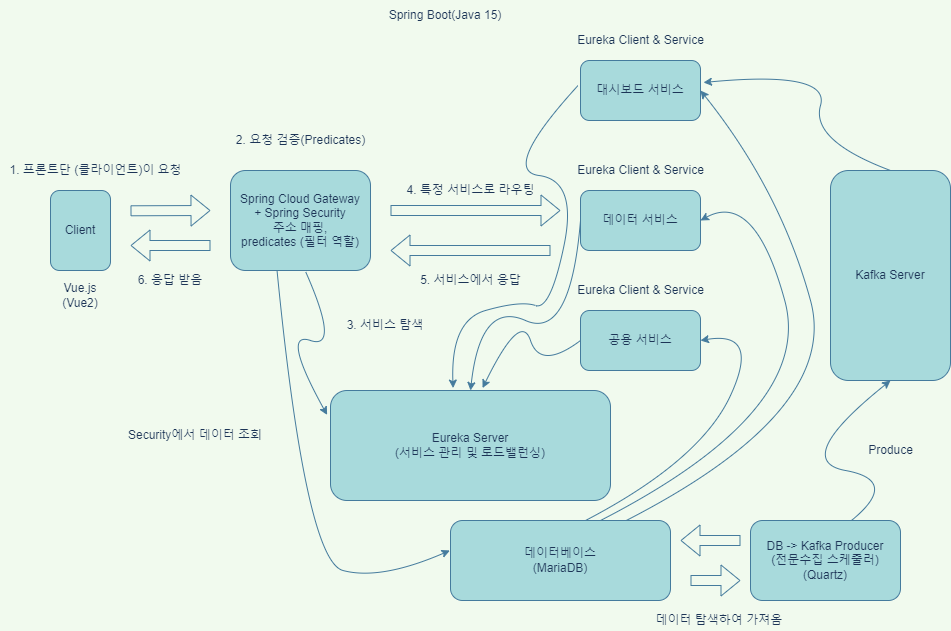

The diagram above was exported from draw.io. Its source (the exported page's mxGraphModel, read from the mxfile embedded in the PNG):
<mxGraphModel dx="2719" dy="898" grid="1" gridSize="10" guides="1" tooltips="1" connect="1" arrows="1" fold="1" page="1" pageScale="1" pageWidth="900" pageHeight="1600" background="#F1FAEE" math="0" shadow="0">
  <root>
    <mxCell id="0" />
    <mxCell id="1" parent="0" />
    <mxCell id="Zy5jL_L1PlVuJN2Nwhqh-3" value="" style="shape=flexArrow;endArrow=classic;html=1;rounded=0;labelBackgroundColor=#F1FAEE;strokeColor=#457B9D;fontColor=#1D3557;" parent="1" edge="1">
      <mxGeometry width="50" height="50" relative="1" as="geometry">
        <mxPoint x="60" y="250.29" as="sourcePoint" />
        <mxPoint x="140" y="249.99999999999997" as="targetPoint" />
      </mxGeometry>
    </mxCell>
    <mxCell id="Zy5jL_L1PlVuJN2Nwhqh-5" value="Client" style="rounded=1;whiteSpace=wrap;html=1;fillColor=#A8DADC;strokeColor=#457B9D;fontColor=#1D3557;" parent="1" vertex="1">
      <mxGeometry x="-20" y="230" width="60" height="80" as="geometry" />
    </mxCell>
    <mxCell id="Zy5jL_L1PlVuJN2Nwhqh-6" value="Spring Cloud Gateway&lt;br&gt;+ Spring Security&lt;br&gt;주소 매핑,&lt;br&gt;predicates (필터 역할)" style="rounded=1;whiteSpace=wrap;html=1;fillColor=#A8DADC;strokeColor=#457B9D;fontColor=#1D3557;" parent="1" vertex="1">
      <mxGeometry x="160" y="210" width="140" height="100" as="geometry" />
    </mxCell>
    <mxCell id="Zy5jL_L1PlVuJN2Nwhqh-8" value="" style="shape=flexArrow;endArrow=classic;html=1;rounded=0;labelBackgroundColor=#F1FAEE;strokeColor=#457B9D;fontColor=#1D3557;" parent="1" edge="1">
      <mxGeometry width="50" height="50" relative="1" as="geometry">
        <mxPoint x="320" y="250" as="sourcePoint" />
        <mxPoint x="490" y="250" as="targetPoint" />
      </mxGeometry>
    </mxCell>
    <mxCell id="Zy5jL_L1PlVuJN2Nwhqh-9" value="4. 특정 서비스로 라우팅" style="text;html=1;align=center;verticalAlign=middle;resizable=0;points=[];autosize=1;strokeColor=none;fillColor=none;fontColor=#1D3557;" parent="1" vertex="1">
      <mxGeometry x="330" y="220" width="140" height="20" as="geometry" />
    </mxCell>
    <mxCell id="Zy5jL_L1PlVuJN2Nwhqh-10" value="Eureka Server&lt;br&gt;(서비스 관리 및 로드밸런싱)" style="rounded=1;whiteSpace=wrap;html=1;fillColor=#A8DADC;strokeColor=#457B9D;fontColor=#1D3557;" parent="1" vertex="1">
      <mxGeometry x="260" y="430" width="280" height="110" as="geometry" />
    </mxCell>
    <mxCell id="Zy5jL_L1PlVuJN2Nwhqh-11" value="1. 프론트단 (클라이언트)이 요청" style="text;html=1;align=center;verticalAlign=middle;resizable=0;points=[];autosize=1;strokeColor=none;fillColor=none;fontColor=#1D3557;" parent="1" vertex="1">
      <mxGeometry x="-70" y="200" width="190" height="20" as="geometry" />
    </mxCell>
    <mxCell id="Zy5jL_L1PlVuJN2Nwhqh-12" value="2. 요청 검증(Predicates)" style="text;html=1;align=center;verticalAlign=middle;resizable=0;points=[];autosize=1;strokeColor=none;fillColor=none;fontColor=#1D3557;" parent="1" vertex="1">
      <mxGeometry x="160" y="170" width="140" height="20" as="geometry" />
    </mxCell>
    <mxCell id="Zy5jL_L1PlVuJN2Nwhqh-13" value="" style="curved=1;endArrow=classic;html=1;rounded=0;entryX=-0.012;entryY=0.222;entryDx=0;entryDy=0;entryPerimeter=0;exitX=0.536;exitY=1.01;exitDx=0;exitDy=0;exitPerimeter=0;labelBackgroundColor=#F1FAEE;strokeColor=#457B9D;fontColor=#1D3557;" parent="1" source="Zy5jL_L1PlVuJN2Nwhqh-6" target="Zy5jL_L1PlVuJN2Nwhqh-10" edge="1">
      <mxGeometry width="50" height="50" relative="1" as="geometry">
        <mxPoint x="10" y="300" as="sourcePoint" />
        <mxPoint x="120" y="420" as="targetPoint" />
        <Array as="points">
          <mxPoint x="270" y="390" />
          <mxPoint x="210" y="370" />
        </Array>
      </mxGeometry>
    </mxCell>
    <mxCell id="Zy5jL_L1PlVuJN2Nwhqh-14" value="3. 서비스 탐색" style="text;html=1;strokeColor=none;fillColor=none;align=center;verticalAlign=middle;whiteSpace=wrap;rounded=0;fontColor=#1D3557;" parent="1" vertex="1">
      <mxGeometry x="260" y="350" width="110" height="30" as="geometry" />
    </mxCell>
    <mxCell id="Zy5jL_L1PlVuJN2Nwhqh-15" value="대시보드 서비스" style="rounded=1;whiteSpace=wrap;html=1;fillColor=#A8DADC;strokeColor=#457B9D;fontColor=#1D3557;" parent="1" vertex="1">
      <mxGeometry x="510" y="100" width="120" height="60" as="geometry" />
    </mxCell>
    <mxCell id="Zy5jL_L1PlVuJN2Nwhqh-16" value="데이터 서비스" style="rounded=1;whiteSpace=wrap;html=1;fillColor=#A8DADC;strokeColor=#457B9D;fontColor=#1D3557;" parent="1" vertex="1">
      <mxGeometry x="510" y="230" width="120" height="60" as="geometry" />
    </mxCell>
    <mxCell id="Zy5jL_L1PlVuJN2Nwhqh-17" value="공용 서비스" style="rounded=1;whiteSpace=wrap;html=1;fillColor=#A8DADC;strokeColor=#457B9D;fontColor=#1D3557;" parent="1" vertex="1">
      <mxGeometry x="510" y="350" width="120" height="60" as="geometry" />
    </mxCell>
    <mxCell id="Zy5jL_L1PlVuJN2Nwhqh-18" value="" style="curved=1;endArrow=classic;html=1;rounded=0;exitX=0;exitY=0.5;exitDx=0;exitDy=0;entryX=0.543;entryY=-0.022;entryDx=0;entryDy=0;entryPerimeter=0;labelBackgroundColor=#F1FAEE;strokeColor=#457B9D;fontColor=#1D3557;" parent="1" source="Zy5jL_L1PlVuJN2Nwhqh-17" target="Zy5jL_L1PlVuJN2Nwhqh-10" edge="1">
      <mxGeometry width="50" height="50" relative="1" as="geometry">
        <mxPoint x="490" y="400" as="sourcePoint" />
        <mxPoint x="540" y="350" as="targetPoint" />
        <Array as="points">
          <mxPoint x="470" y="410" />
          <mxPoint x="450" y="350" />
        </Array>
      </mxGeometry>
    </mxCell>
    <mxCell id="Zy5jL_L1PlVuJN2Nwhqh-20" value="Eureka Client &amp;amp; Service" style="text;html=1;align=center;verticalAlign=middle;resizable=0;points=[];autosize=1;strokeColor=none;fillColor=none;fontColor=#1D3557;" parent="1" vertex="1">
      <mxGeometry x="500" y="320" width="140" height="20" as="geometry" />
    </mxCell>
    <mxCell id="Zy5jL_L1PlVuJN2Nwhqh-21" value="Eureka Client &amp;amp; Service" style="text;html=1;align=center;verticalAlign=middle;resizable=0;points=[];autosize=1;strokeColor=none;fillColor=none;fontColor=#1D3557;" parent="1" vertex="1">
      <mxGeometry x="500" y="200" width="140" height="20" as="geometry" />
    </mxCell>
    <mxCell id="Zy5jL_L1PlVuJN2Nwhqh-22" value="Eureka Client &amp;amp; Service" style="text;html=1;align=center;verticalAlign=middle;resizable=0;points=[];autosize=1;strokeColor=none;fillColor=none;fontColor=#1D3557;" parent="1" vertex="1">
      <mxGeometry x="500" y="70" width="140" height="20" as="geometry" />
    </mxCell>
    <mxCell id="Zy5jL_L1PlVuJN2Nwhqh-27" value="" style="curved=1;endArrow=classic;html=1;rounded=0;entryX=0.5;entryY=0;entryDx=0;entryDy=0;exitX=0;exitY=0.5;exitDx=0;exitDy=0;labelBackgroundColor=#F1FAEE;strokeColor=#457B9D;fontColor=#1D3557;" parent="1" source="Zy5jL_L1PlVuJN2Nwhqh-16" target="Zy5jL_L1PlVuJN2Nwhqh-10" edge="1">
      <mxGeometry width="50" height="50" relative="1" as="geometry">
        <mxPoint x="350" y="390" as="sourcePoint" />
        <mxPoint x="400" y="340" as="targetPoint" />
        <Array as="points">
          <mxPoint x="500" y="380" />
          <mxPoint x="410" y="340" />
        </Array>
      </mxGeometry>
    </mxCell>
    <mxCell id="Zy5jL_L1PlVuJN2Nwhqh-28" value="" style="curved=1;endArrow=classic;html=1;rounded=0;entryX=0.438;entryY=-0.022;entryDx=0;entryDy=0;exitX=-0.022;exitY=0.42;exitDx=0;exitDy=0;exitPerimeter=0;labelBackgroundColor=#F1FAEE;strokeColor=#457B9D;fontColor=#1D3557;entryPerimeter=0;" parent="1" source="Zy5jL_L1PlVuJN2Nwhqh-15" target="Zy5jL_L1PlVuJN2Nwhqh-10" edge="1">
      <mxGeometry width="50" height="50" relative="1" as="geometry">
        <mxPoint x="690" y="460" as="sourcePoint" />
        <mxPoint x="700" y="350" as="targetPoint" />
        <Array as="points">
          <mxPoint x="430" y="210" />
          <mxPoint x="507" y="220" />
          <mxPoint x="480" y="350" />
          <mxPoint x="450" y="340" />
          <mxPoint x="380" y="360" />
        </Array>
      </mxGeometry>
    </mxCell>
    <mxCell id="Zy5jL_L1PlVuJN2Nwhqh-29" value="" style="shape=flexArrow;endArrow=classic;html=1;rounded=0;labelBackgroundColor=#F1FAEE;strokeColor=#457B9D;fontColor=#1D3557;" parent="1" edge="1">
      <mxGeometry width="50" height="50" relative="1" as="geometry">
        <mxPoint x="480" y="290" as="sourcePoint" />
        <mxPoint x="320" y="290" as="targetPoint" />
      </mxGeometry>
    </mxCell>
    <mxCell id="Zy5jL_L1PlVuJN2Nwhqh-30" value="5. 서비스에서 응답" style="text;html=1;align=center;verticalAlign=middle;resizable=0;points=[];autosize=1;strokeColor=none;fillColor=none;fontColor=#1D3557;" parent="1" vertex="1">
      <mxGeometry x="340" y="310" width="120" height="20" as="geometry" />
    </mxCell>
    <mxCell id="Zy5jL_L1PlVuJN2Nwhqh-31" value="6. 응답 받음" style="text;html=1;strokeColor=none;fillColor=none;align=center;verticalAlign=middle;whiteSpace=wrap;rounded=0;fontColor=#1D3557;" parent="1" vertex="1">
      <mxGeometry x="60" y="305" width="80" height="30" as="geometry" />
    </mxCell>
    <mxCell id="Zy5jL_L1PlVuJN2Nwhqh-32" value="" style="shape=flexArrow;endArrow=classic;html=1;rounded=0;labelBackgroundColor=#F1FAEE;strokeColor=#457B9D;fontColor=#1D3557;" parent="1" edge="1">
      <mxGeometry width="50" height="50" relative="1" as="geometry">
        <mxPoint x="140" y="285" as="sourcePoint" />
        <mxPoint x="60" y="285" as="targetPoint" />
      </mxGeometry>
    </mxCell>
    <mxCell id="Zy5jL_L1PlVuJN2Nwhqh-33" value="Vue.js&lt;br&gt;(Vue2)" style="text;html=1;strokeColor=none;fillColor=none;align=center;verticalAlign=middle;whiteSpace=wrap;rounded=0;fontColor=#1D3557;" parent="1" vertex="1">
      <mxGeometry x="-20" y="320" width="60" height="30" as="geometry" />
    </mxCell>
    <mxCell id="Zy5jL_L1PlVuJN2Nwhqh-34" value="Spring Boot(Java 15)" style="text;html=1;strokeColor=none;fillColor=none;align=center;verticalAlign=middle;whiteSpace=wrap;rounded=0;fontColor=#1D3557;" parent="1" vertex="1">
      <mxGeometry x="290" y="40" width="170" height="30" as="geometry" />
    </mxCell>
    <mxCell id="9fDRQRprkBuS0LvBIN0E-1" value="Kafka Server" style="rounded=1;whiteSpace=wrap;html=1;fillColor=#A8DADC;strokeColor=#457B9D;fontColor=#1D3557;" vertex="1" parent="1">
      <mxGeometry x="760" y="210" width="120" height="210" as="geometry" />
    </mxCell>
    <mxCell id="9fDRQRprkBuS0LvBIN0E-2" value="" style="curved=1;endArrow=classic;html=1;rounded=0;exitX=0.5;exitY=0;exitDx=0;exitDy=0;labelBackgroundColor=#F1FAEE;strokeColor=#457B9D;fontColor=#1D3557;entryX=1.025;entryY=0.367;entryDx=0;entryDy=0;entryPerimeter=0;" edge="1" parent="1" source="9fDRQRprkBuS0LvBIN0E-1" target="Zy5jL_L1PlVuJN2Nwhqh-15">
      <mxGeometry width="50" height="50" relative="1" as="geometry">
        <mxPoint x="800" y="110" as="sourcePoint" />
        <mxPoint x="630" y="109" as="targetPoint" />
        <Array as="points">
          <mxPoint x="740" y="180" />
          <mxPoint x="760" y="110" />
        </Array>
      </mxGeometry>
    </mxCell>
    <mxCell id="9fDRQRprkBuS0LvBIN0E-3" value="DB -&amp;gt; Kafka Producer&lt;br&gt;(전문수집 스케줄러)&lt;br&gt;(Quartz)" style="rounded=1;whiteSpace=wrap;html=1;fillColor=#A8DADC;strokeColor=#457B9D;fontColor=#1D3557;" vertex="1" parent="1">
      <mxGeometry x="680" y="560" width="150" height="80" as="geometry" />
    </mxCell>
    <mxCell id="9fDRQRprkBuS0LvBIN0E-4" value="" style="curved=1;endArrow=classic;html=1;rounded=0;exitX=0.673;exitY=0;exitDx=0;exitDy=0;labelBackgroundColor=#F1FAEE;strokeColor=#457B9D;fontColor=#1D3557;entryX=0.5;entryY=1;entryDx=0;entryDy=0;exitPerimeter=0;" edge="1" parent="1" source="9fDRQRprkBuS0LvBIN0E-3" target="9fDRQRprkBuS0LvBIN0E-1">
      <mxGeometry width="50" height="50" relative="1" as="geometry">
        <mxPoint x="847" y="500" as="sourcePoint" />
        <mxPoint x="660" y="412.0200000000001" as="targetPoint" />
        <Array as="points">
          <mxPoint x="830" y="520" />
          <mxPoint x="720" y="500" />
        </Array>
      </mxGeometry>
    </mxCell>
    <mxCell id="9fDRQRprkBuS0LvBIN0E-6" value="데이터베이스&lt;br&gt;(MariaDB)" style="rounded=1;whiteSpace=wrap;html=1;fillColor=#A8DADC;strokeColor=#457B9D;fontColor=#1D3557;" vertex="1" parent="1">
      <mxGeometry x="380" y="560" width="220" height="80" as="geometry" />
    </mxCell>
    <mxCell id="9fDRQRprkBuS0LvBIN0E-7" value="" style="curved=1;endArrow=classic;html=1;rounded=0;exitX=0.673;exitY=0;exitDx=0;exitDy=0;labelBackgroundColor=#F1FAEE;strokeColor=#457B9D;fontColor=#1D3557;entryX=1;entryY=0.5;entryDx=0;entryDy=0;exitPerimeter=0;" edge="1" parent="1" target="Zy5jL_L1PlVuJN2Nwhqh-15">
      <mxGeometry width="50" height="50" relative="1" as="geometry">
        <mxPoint x="555.7599999999998" y="560" as="sourcePoint" />
        <mxPoint x="615" y="420" as="targetPoint" />
        <Array as="points">
          <mxPoint x="770" y="450" />
          <mxPoint x="710" y="230" />
        </Array>
      </mxGeometry>
    </mxCell>
    <mxCell id="9fDRQRprkBuS0LvBIN0E-9" value="" style="shape=flexArrow;endArrow=classic;html=1;rounded=0;labelBackgroundColor=#F1FAEE;strokeColor=#457B9D;fontColor=#1D3557;" edge="1" parent="1">
      <mxGeometry width="50" height="50" relative="1" as="geometry">
        <mxPoint x="670" y="580" as="sourcePoint" />
        <mxPoint x="610" y="580" as="targetPoint" />
      </mxGeometry>
    </mxCell>
    <mxCell id="9fDRQRprkBuS0LvBIN0E-10" value="데이터 탐색하여 가져옴&amp;nbsp;" style="text;html=1;align=center;verticalAlign=middle;resizable=0;points=[];autosize=1;strokeColor=none;fillColor=none;fontColor=#1D3557;" vertex="1" parent="1">
      <mxGeometry x="575" y="650" width="150" height="20" as="geometry" />
    </mxCell>
    <mxCell id="9fDRQRprkBuS0LvBIN0E-11" value="" style="shape=flexArrow;endArrow=classic;html=1;rounded=0;labelBackgroundColor=#F1FAEE;strokeColor=#457B9D;fontColor=#1D3557;" edge="1" parent="1">
      <mxGeometry width="50" height="50" relative="1" as="geometry">
        <mxPoint x="620" y="620" as="sourcePoint" />
        <mxPoint x="670" y="620" as="targetPoint" />
      </mxGeometry>
    </mxCell>
    <mxCell id="9fDRQRprkBuS0LvBIN0E-12" value="" style="curved=1;endArrow=classic;html=1;rounded=0;exitX=0.673;exitY=0;exitDx=0;exitDy=0;labelBackgroundColor=#F1FAEE;strokeColor=#457B9D;fontColor=#1D3557;entryX=1;entryY=0.5;entryDx=0;entryDy=0;exitPerimeter=0;" edge="1" parent="1" target="Zy5jL_L1PlVuJN2Nwhqh-16">
      <mxGeometry width="50" height="50" relative="1" as="geometry">
        <mxPoint x="529.9999999999998" y="560" as="sourcePoint" />
        <mxPoint x="604.24" y="130" as="targetPoint" />
        <Array as="points">
          <mxPoint x="744.24" y="450" />
          <mxPoint x="684.24" y="230" />
        </Array>
      </mxGeometry>
    </mxCell>
    <mxCell id="9fDRQRprkBuS0LvBIN0E-14" value="" style="curved=1;endArrow=classic;html=1;rounded=0;entryX=1;entryY=0.5;entryDx=0;entryDy=0;exitX=0.536;exitY=1.01;exitDx=0;exitDy=0;exitPerimeter=0;labelBackgroundColor=#F1FAEE;strokeColor=#457B9D;fontColor=#1D3557;" edge="1" parent="1" target="Zy5jL_L1PlVuJN2Nwhqh-17">
      <mxGeometry width="50" height="50" relative="1" as="geometry">
        <mxPoint x="515.04" y="560" as="sourcePoint" />
        <mxPoint x="536.6400000000003" y="703.4200000000001" as="targetPoint" />
        <Array as="points">
          <mxPoint x="630" y="500" />
          <mxPoint x="690" y="370" />
        </Array>
      </mxGeometry>
    </mxCell>
    <mxCell id="9fDRQRprkBuS0LvBIN0E-15" value="" style="curved=1;endArrow=classic;html=1;rounded=0;entryX=-0.003;entryY=0.375;entryDx=0;entryDy=0;exitX=0.333;exitY=1.008;exitDx=0;exitDy=0;labelBackgroundColor=#F1FAEE;strokeColor=#457B9D;fontColor=#1D3557;entryPerimeter=0;exitPerimeter=0;" edge="1" parent="1" source="Zy5jL_L1PlVuJN2Nwhqh-6" target="9fDRQRprkBuS0LvBIN0E-6">
      <mxGeometry width="50" height="50" relative="1" as="geometry">
        <mxPoint x="119.99999999999994" y="690" as="sourcePoint" />
        <mxPoint x="234.95999999999998" y="510" as="targetPoint" />
        <Array as="points">
          <mxPoint x="235" y="600" />
          <mxPoint x="310" y="620" />
        </Array>
      </mxGeometry>
    </mxCell>
    <mxCell id="9fDRQRprkBuS0LvBIN0E-16" value="Produce" style="text;html=1;align=center;verticalAlign=middle;resizable=0;points=[];autosize=1;strokeColor=none;fillColor=none;fontColor=#1D3557;" vertex="1" parent="1">
      <mxGeometry x="790" y="480" width="60" height="20" as="geometry" />
    </mxCell>
    <mxCell id="9fDRQRprkBuS0LvBIN0E-17" value="Security에서 데이터 조회" style="text;html=1;strokeColor=none;fillColor=none;align=center;verticalAlign=middle;whiteSpace=wrap;rounded=0;fontColor=#1D3557;" vertex="1" parent="1">
      <mxGeometry x="40" y="460" width="170" height="30" as="geometry" />
    </mxCell>
  </root>
</mxGraphModel>